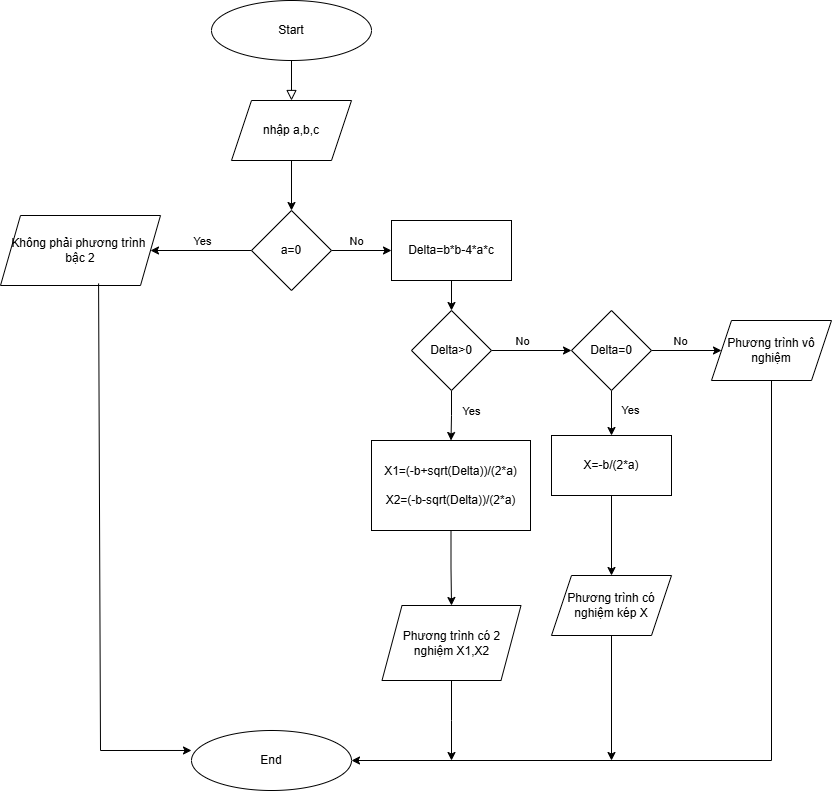

The diagram above was exported from draw.io. Its source (the exported page's mxGraphModel, read from the mxfile embedded in the PNG):
<mxGraphModel dx="1773" dy="647" grid="1" gridSize="10" guides="1" tooltips="1" connect="1" arrows="1" fold="1" page="1" pageScale="1" pageWidth="827" pageHeight="1169" math="0" shadow="0">
  <root>
    <mxCell id="WIyWlLk6GJQsqaUBKTNV-0" />
    <mxCell id="WIyWlLk6GJQsqaUBKTNV-1" parent="WIyWlLk6GJQsqaUBKTNV-0" />
    <mxCell id="WIyWlLk6GJQsqaUBKTNV-2" value="" style="rounded=0;html=1;jettySize=auto;orthogonalLoop=1;fontSize=11;endArrow=block;endFill=0;endSize=8;strokeWidth=1;shadow=0;labelBackgroundColor=none;edgeStyle=orthogonalEdgeStyle;exitX=0.5;exitY=1;exitDx=0;exitDy=0;entryX=0.5;entryY=0;entryDx=0;entryDy=0;" parent="WIyWlLk6GJQsqaUBKTNV-1" source="TY_RN5x5_gOfb7TJMMgK-0" target="TY_RN5x5_gOfb7TJMMgK-5" edge="1">
      <mxGeometry relative="1" as="geometry">
        <mxPoint x="141" y="150" as="sourcePoint" />
        <mxPoint x="223.5" y="200" as="targetPoint" />
      </mxGeometry>
    </mxCell>
    <mxCell id="TY_RN5x5_gOfb7TJMMgK-0" value="Start" style="ellipse;whiteSpace=wrap;html=1;" parent="WIyWlLk6GJQsqaUBKTNV-1" vertex="1">
      <mxGeometry x="61" y="100" width="160" height="60" as="geometry" />
    </mxCell>
    <mxCell id="TY_RN5x5_gOfb7TJMMgK-1" value="End" style="ellipse;whiteSpace=wrap;html=1;" parent="WIyWlLk6GJQsqaUBKTNV-1" vertex="1">
      <mxGeometry x="41" y="830" width="160" height="60" as="geometry" />
    </mxCell>
    <mxCell id="TY_RN5x5_gOfb7TJMMgK-107" value="" style="edgeStyle=orthogonalEdgeStyle;rounded=0;orthogonalLoop=1;jettySize=auto;html=1;" parent="WIyWlLk6GJQsqaUBKTNV-1" source="TY_RN5x5_gOfb7TJMMgK-5" target="TY_RN5x5_gOfb7TJMMgK-106" edge="1">
      <mxGeometry relative="1" as="geometry" />
    </mxCell>
    <mxCell id="TY_RN5x5_gOfb7TJMMgK-5" value="nhập a,b,c" style="shape=parallelogram;perimeter=parallelogramPerimeter;whiteSpace=wrap;html=1;fixedSize=1;" parent="WIyWlLk6GJQsqaUBKTNV-1" vertex="1">
      <mxGeometry x="81" y="200" width="120" height="60" as="geometry" />
    </mxCell>
    <mxCell id="TY_RN5x5_gOfb7TJMMgK-109" value="" style="edgeStyle=orthogonalEdgeStyle;rounded=0;orthogonalLoop=1;jettySize=auto;html=1;" parent="WIyWlLk6GJQsqaUBKTNV-1" source="TY_RN5x5_gOfb7TJMMgK-106" target="TY_RN5x5_gOfb7TJMMgK-108" edge="1">
      <mxGeometry relative="1" as="geometry" />
    </mxCell>
    <mxCell id="HxniDR63-f7wg8Rkdsz_-0" value="No" style="edgeLabel;html=1;align=center;verticalAlign=middle;resizable=0;points=[];" vertex="1" connectable="0" parent="TY_RN5x5_gOfb7TJMMgK-109">
      <mxGeometry x="-0.2" y="4" relative="1" as="geometry">
        <mxPoint y="-6" as="offset" />
      </mxGeometry>
    </mxCell>
    <mxCell id="HxniDR63-f7wg8Rkdsz_-2" value="" style="edgeStyle=orthogonalEdgeStyle;rounded=0;orthogonalLoop=1;jettySize=auto;html=1;entryX=1;entryY=0.5;entryDx=0;entryDy=0;" edge="1" parent="WIyWlLk6GJQsqaUBKTNV-1" source="TY_RN5x5_gOfb7TJMMgK-106" target="HxniDR63-f7wg8Rkdsz_-7">
      <mxGeometry relative="1" as="geometry">
        <mxPoint x="21" y="350" as="targetPoint" />
      </mxGeometry>
    </mxCell>
    <mxCell id="HxniDR63-f7wg8Rkdsz_-5" value="Yes" style="edgeLabel;html=1;align=center;verticalAlign=middle;resizable=0;points=[];" vertex="1" connectable="0" parent="HxniDR63-f7wg8Rkdsz_-2">
      <mxGeometry x="-0.05" y="-2" relative="1" as="geometry">
        <mxPoint x="-2" y="-8" as="offset" />
      </mxGeometry>
    </mxCell>
    <mxCell id="TY_RN5x5_gOfb7TJMMgK-106" value="a=0" style="rhombus;whiteSpace=wrap;html=1;" parent="WIyWlLk6GJQsqaUBKTNV-1" vertex="1">
      <mxGeometry x="101" y="310" width="80" height="80" as="geometry" />
    </mxCell>
    <mxCell id="HxniDR63-f7wg8Rkdsz_-24" value="" style="edgeStyle=orthogonalEdgeStyle;rounded=0;orthogonalLoop=1;jettySize=auto;html=1;" edge="1" parent="WIyWlLk6GJQsqaUBKTNV-1" source="TY_RN5x5_gOfb7TJMMgK-108" target="HxniDR63-f7wg8Rkdsz_-23">
      <mxGeometry relative="1" as="geometry" />
    </mxCell>
    <mxCell id="TY_RN5x5_gOfb7TJMMgK-108" value="Delta=b*b-4*a*c" style="whiteSpace=wrap;html=1;" parent="WIyWlLk6GJQsqaUBKTNV-1" vertex="1">
      <mxGeometry x="241" y="320" width="120" height="60" as="geometry" />
    </mxCell>
    <mxCell id="HxniDR63-f7wg8Rkdsz_-7" value="Không phải phương trình&amp;nbsp;&lt;div&gt;bậc 2&lt;/div&gt;" style="shape=parallelogram;perimeter=parallelogramPerimeter;whiteSpace=wrap;html=1;fixedSize=1;" vertex="1" parent="WIyWlLk6GJQsqaUBKTNV-1">
      <mxGeometry x="-150" y="315" width="160" height="70" as="geometry" />
    </mxCell>
    <mxCell id="HxniDR63-f7wg8Rkdsz_-18" value="" style="endArrow=classic;html=1;rounded=0;exitX=0.613;exitY=0.971;exitDx=0;exitDy=0;exitPerimeter=0;entryX=0;entryY=0.333;entryDx=0;entryDy=0;entryPerimeter=0;" edge="1" parent="WIyWlLk6GJQsqaUBKTNV-1" source="HxniDR63-f7wg8Rkdsz_-7" target="TY_RN5x5_gOfb7TJMMgK-1">
      <mxGeometry width="50" height="50" relative="1" as="geometry">
        <mxPoint x="-341" y="382.97" as="sourcePoint" />
        <mxPoint x="-289" y="720" as="targetPoint" />
        <Array as="points">
          <mxPoint x="-50" y="850" />
        </Array>
      </mxGeometry>
    </mxCell>
    <mxCell id="HxniDR63-f7wg8Rkdsz_-26" value="" style="edgeStyle=orthogonalEdgeStyle;rounded=0;orthogonalLoop=1;jettySize=auto;html=1;" edge="1" parent="WIyWlLk6GJQsqaUBKTNV-1" source="HxniDR63-f7wg8Rkdsz_-23" target="HxniDR63-f7wg8Rkdsz_-25">
      <mxGeometry relative="1" as="geometry" />
    </mxCell>
    <mxCell id="HxniDR63-f7wg8Rkdsz_-33" value="No" style="edgeLabel;html=1;align=center;verticalAlign=middle;resizable=0;points=[];" vertex="1" connectable="0" parent="HxniDR63-f7wg8Rkdsz_-26">
      <mxGeometry x="-0.275" y="2" relative="1" as="geometry">
        <mxPoint x="1" y="-8" as="offset" />
      </mxGeometry>
    </mxCell>
    <mxCell id="HxniDR63-f7wg8Rkdsz_-28" value="" style="edgeStyle=orthogonalEdgeStyle;rounded=0;orthogonalLoop=1;jettySize=auto;html=1;" edge="1" parent="WIyWlLk6GJQsqaUBKTNV-1" source="HxniDR63-f7wg8Rkdsz_-23" target="HxniDR63-f7wg8Rkdsz_-27">
      <mxGeometry relative="1" as="geometry" />
    </mxCell>
    <mxCell id="HxniDR63-f7wg8Rkdsz_-32" value="Yes" style="edgeLabel;html=1;align=center;verticalAlign=middle;resizable=0;points=[];" vertex="1" connectable="0" parent="HxniDR63-f7wg8Rkdsz_-28">
      <mxGeometry x="0.44" relative="1" as="geometry">
        <mxPoint x="20" y="-15" as="offset" />
      </mxGeometry>
    </mxCell>
    <mxCell id="HxniDR63-f7wg8Rkdsz_-23" value="Delta&amp;gt;0" style="rhombus;whiteSpace=wrap;html=1;" vertex="1" parent="WIyWlLk6GJQsqaUBKTNV-1">
      <mxGeometry x="261" y="410" width="80" height="80" as="geometry" />
    </mxCell>
    <mxCell id="HxniDR63-f7wg8Rkdsz_-35" value="" style="edgeStyle=orthogonalEdgeStyle;rounded=0;orthogonalLoop=1;jettySize=auto;html=1;" edge="1" parent="WIyWlLk6GJQsqaUBKTNV-1" source="HxniDR63-f7wg8Rkdsz_-25" target="HxniDR63-f7wg8Rkdsz_-34">
      <mxGeometry relative="1" as="geometry" />
    </mxCell>
    <mxCell id="HxniDR63-f7wg8Rkdsz_-36" value="No" style="edgeLabel;html=1;align=center;verticalAlign=middle;resizable=0;points=[];" vertex="1" connectable="0" parent="HxniDR63-f7wg8Rkdsz_-35">
      <mxGeometry x="-0.2" relative="1" as="geometry">
        <mxPoint y="-10" as="offset" />
      </mxGeometry>
    </mxCell>
    <mxCell id="HxniDR63-f7wg8Rkdsz_-38" value="Yes" style="edgeStyle=orthogonalEdgeStyle;rounded=0;orthogonalLoop=1;jettySize=auto;html=1;" edge="1" parent="WIyWlLk6GJQsqaUBKTNV-1" source="HxniDR63-f7wg8Rkdsz_-25" target="HxniDR63-f7wg8Rkdsz_-37">
      <mxGeometry x="-0.1111" y="19" relative="1" as="geometry">
        <mxPoint as="offset" />
      </mxGeometry>
    </mxCell>
    <mxCell id="HxniDR63-f7wg8Rkdsz_-25" value="Delta=0" style="rhombus;whiteSpace=wrap;html=1;" vertex="1" parent="WIyWlLk6GJQsqaUBKTNV-1">
      <mxGeometry x="421" y="410" width="80" height="80" as="geometry" />
    </mxCell>
    <mxCell id="HxniDR63-f7wg8Rkdsz_-30" value="" style="edgeStyle=orthogonalEdgeStyle;rounded=0;orthogonalLoop=1;jettySize=auto;html=1;" edge="1" parent="WIyWlLk6GJQsqaUBKTNV-1" source="HxniDR63-f7wg8Rkdsz_-27" target="HxniDR63-f7wg8Rkdsz_-29">
      <mxGeometry relative="1" as="geometry" />
    </mxCell>
    <mxCell id="HxniDR63-f7wg8Rkdsz_-27" value="X1=(-b+sqrt(Delta))/(2*a)&lt;div&gt;&lt;br&gt;&lt;/div&gt;&lt;div&gt;X2=(-b-sqrt(Delta))/(2*a)&lt;/div&gt;" style="whiteSpace=wrap;html=1;" vertex="1" parent="WIyWlLk6GJQsqaUBKTNV-1">
      <mxGeometry x="221" y="540" width="159" height="90" as="geometry" />
    </mxCell>
    <mxCell id="HxniDR63-f7wg8Rkdsz_-31" value="" style="edgeStyle=orthogonalEdgeStyle;rounded=0;orthogonalLoop=1;jettySize=auto;html=1;exitX=0.5;exitY=1;exitDx=0;exitDy=0;" edge="1" parent="WIyWlLk6GJQsqaUBKTNV-1" source="HxniDR63-f7wg8Rkdsz_-29">
      <mxGeometry relative="1" as="geometry">
        <mxPoint x="301" y="860" as="targetPoint" />
      </mxGeometry>
    </mxCell>
    <mxCell id="HxniDR63-f7wg8Rkdsz_-29" value="Phương trình có 2 nghiệm X1,X2" style="shape=parallelogram;perimeter=parallelogramPerimeter;whiteSpace=wrap;html=1;fixedSize=1;" vertex="1" parent="WIyWlLk6GJQsqaUBKTNV-1">
      <mxGeometry x="231.5" y="705" width="139" height="75" as="geometry" />
    </mxCell>
    <mxCell id="HxniDR63-f7wg8Rkdsz_-42" value="" style="edgeStyle=orthogonalEdgeStyle;rounded=0;orthogonalLoop=1;jettySize=auto;html=1;entryX=1;entryY=0.5;entryDx=0;entryDy=0;exitX=0.5;exitY=1;exitDx=0;exitDy=0;" edge="1" parent="WIyWlLk6GJQsqaUBKTNV-1" source="HxniDR63-f7wg8Rkdsz_-34" target="TY_RN5x5_gOfb7TJMMgK-1">
      <mxGeometry relative="1" as="geometry">
        <mxPoint x="621" y="560" as="targetPoint" />
      </mxGeometry>
    </mxCell>
    <mxCell id="HxniDR63-f7wg8Rkdsz_-34" value="Phương trình vô nghiệm" style="shape=parallelogram;perimeter=parallelogramPerimeter;whiteSpace=wrap;html=1;fixedSize=1;" vertex="1" parent="WIyWlLk6GJQsqaUBKTNV-1">
      <mxGeometry x="561" y="420" width="120" height="60" as="geometry" />
    </mxCell>
    <mxCell id="HxniDR63-f7wg8Rkdsz_-40" value="" style="edgeStyle=orthogonalEdgeStyle;rounded=0;orthogonalLoop=1;jettySize=auto;html=1;" edge="1" parent="WIyWlLk6GJQsqaUBKTNV-1" source="HxniDR63-f7wg8Rkdsz_-37" target="HxniDR63-f7wg8Rkdsz_-39">
      <mxGeometry relative="1" as="geometry" />
    </mxCell>
    <mxCell id="HxniDR63-f7wg8Rkdsz_-37" value="X=-b/(2*a)" style="whiteSpace=wrap;html=1;" vertex="1" parent="WIyWlLk6GJQsqaUBKTNV-1">
      <mxGeometry x="401" y="535" width="120" height="60" as="geometry" />
    </mxCell>
    <mxCell id="HxniDR63-f7wg8Rkdsz_-41" value="" style="edgeStyle=orthogonalEdgeStyle;rounded=0;orthogonalLoop=1;jettySize=auto;html=1;exitX=0.5;exitY=1;exitDx=0;exitDy=0;" edge="1" parent="WIyWlLk6GJQsqaUBKTNV-1" source="HxniDR63-f7wg8Rkdsz_-39">
      <mxGeometry relative="1" as="geometry">
        <mxPoint x="461" y="860" as="targetPoint" />
        <Array as="points">
          <mxPoint x="461" y="860" />
        </Array>
      </mxGeometry>
    </mxCell>
    <mxCell id="HxniDR63-f7wg8Rkdsz_-39" value="Phương trình có nghiệm kép X" style="shape=parallelogram;perimeter=parallelogramPerimeter;whiteSpace=wrap;html=1;fixedSize=1;" vertex="1" parent="WIyWlLk6GJQsqaUBKTNV-1">
      <mxGeometry x="401" y="675" width="120" height="60" as="geometry" />
    </mxCell>
  </root>
</mxGraphModel>